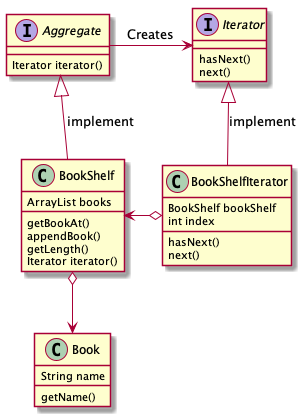

The diagram above was rendered by PlantUML. Its source (embedded in the PNG):
@startuml A1

interface Iterator {
    hasNext()
    next()
}

interface Aggregate {
    Iterator iterator()
}

class Book {
    String name

    getName()
}

class BookShelf {
    ArrayList books
    
    getBookAt()
    appendBook()
    getLength()
    Iterator iterator()
}

class BookShelfIterator {
    BookShelf bookShelf
    int index

    hasNext()
    next()
}

Aggregate -> Iterator : Creates

Aggregate <|-- BookShelf : implement

Iterator <|-- BookShelfIterator : implement

BookShelf <-o BookShelfIterator

BookShelf o--> Book

@enduml